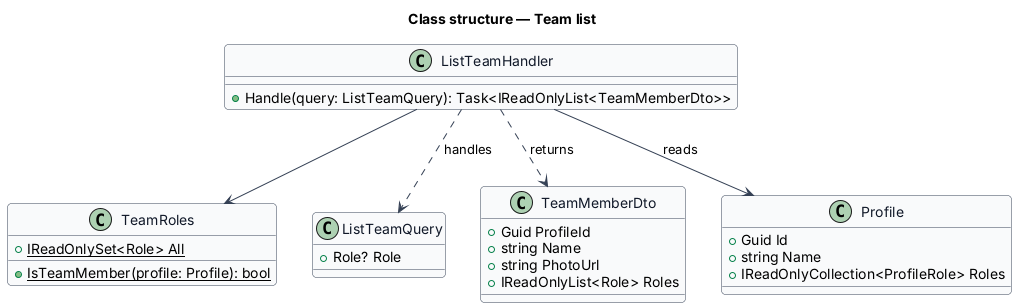

The diagram above was rendered by PlantUML. Its source (embedded in the PNG):
@startuml
skinparam backgroundColor #FFFFFF
skinparam shadowing false
skinparam roundcorner 8
skinparam defaultFontName Arial
skinparam ArrowColor #344054
skinparam class {
  BorderColor #344054
  FontColor #101828
  BackgroundColor #F9FAFB
}
title Class structure — Team list
class TeamRoles {
  +{static} IReadOnlySet<Role> All
  +{static} IsTeamMember(profile: Profile): bool
}
class ListTeamQuery {
  +Role? Role
}
class ListTeamHandler {
  +Handle(query: ListTeamQuery): Task<IReadOnlyList<TeamMemberDto>>
}
class TeamMemberDto {
  +Guid ProfileId
  +string Name
  +string PhotoUrl
  +IReadOnlyList<Role> Roles
}
class Profile {
  +Guid Id
  +string Name
  +IReadOnlyCollection<ProfileRole> Roles
}
ListTeamHandler ..> ListTeamQuery : handles
ListTeamHandler --> TeamRoles
ListTeamHandler --> Profile : reads
ListTeamHandler ..> TeamMemberDto : returns
@enduml